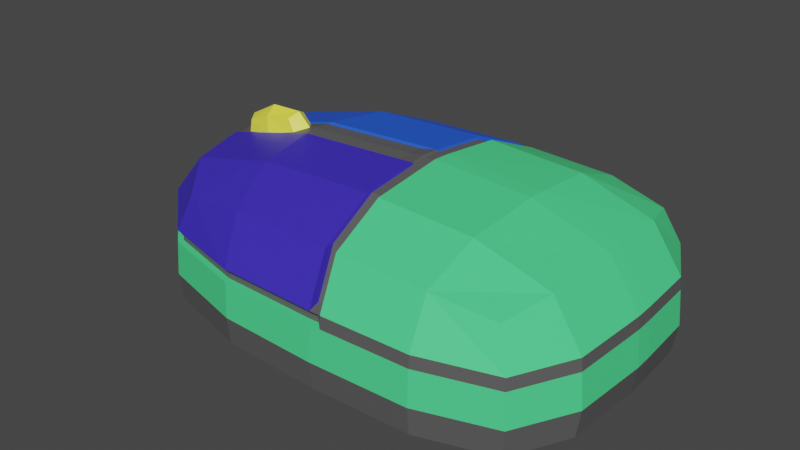 # Source: raton.blend  (saved by Blender 3.6.11; exported with 4.5.12 LTS)
import bpy
from mathutils import Matrix  # noqa: F401  (used for matrix-valued properties, if any)

bpy.ops.wm.read_factory_settings(use_empty=True)
scene = bpy.context.scene
scene.name = 'Scene'

# ---- collections
col_collection = bpy.data.collections.new('Collection'); scene.collection.children.link(col_collection)

# ---- materials (node trees are filled in below, after node groups)
mat_material_001 = bpy.data.materials.new('Material.001')
mat_material_001.use_transparent_shadow = False
mat_material_002 = bpy.data.materials.new('Material.002')
mat_material_002.use_transparent_shadow = False
mat_material_003 = bpy.data.materials.new('Material.003')
mat_material_003.use_transparent_shadow = False
mat_material_004 = bpy.data.materials.new('Material.004')
mat_material_004.use_transparent_shadow = False
mat_material_005 = bpy.data.materials.new('Material.005')
mat_material_005.use_transparent_shadow = False
mat_material = bpy.data.materials.new('Material')
mat_material.alpha_threshold = 0.0
mat_material.use_transparent_shadow = False
mat_material.roughness = 0.5
mat_material.line_color = (0.0, 0.0, 0.0, 1.0)

# ---- material node trees
mat_material_001.use_nodes = True; mat_material_001.node_tree.nodes.clear()
_N = mat_material_001.node_tree.nodes; _L = mat_material_001.node_tree.links
n0 = _N.new('ShaderNodeBsdfPrincipled'); n0.name = 'Principled BSDF'; n0.location = (10, 300)
n0.distribution = 'GGX'
n0.subsurface_method = 'RANDOM_WALK_SKIN'
n0.inputs[0].default_value = (0.3068, 0.3068, 0.3068, 1.0)
n0.inputs[3].default_value = 1.45
n0.inputs[27].default_value = (0.0, 0.0, 0.0, 1.0)
n0.inputs[28].default_value = 1.0
n1 = _N.new('ShaderNodeOutputMaterial'); n1.name = 'Material Output'; n1.location = (300, 300)
_L.new(n0.outputs[0], n1.inputs[0])
n1.is_active_output = True
mat_material_002.use_nodes = True; mat_material_002.node_tree.nodes.clear()
_N = mat_material_002.node_tree.nodes; _L = mat_material_002.node_tree.links
n0 = _N.new('ShaderNodeBsdfPrincipled'); n0.name = 'Principled BSDF'; n0.location = (10, 300)
n0.distribution = 'GGX'
n0.subsurface_method = 'RANDOM_WALK_SKIN'
n0.inputs[0].default_value = (0.04585, 0.02587, 0.5388, 1.0)
n0.inputs[3].default_value = 1.45
n0.inputs[27].default_value = (0.0, 0.0, 0.0, 1.0)
n0.inputs[28].default_value = 1.0
n1 = _N.new('ShaderNodeOutputMaterial'); n1.name = 'Material Output'; n1.location = (300, 300)
_L.new(n0.outputs[0], n1.inputs[0])
n1.is_active_output = True
mat_material_003.use_nodes = True; mat_material_003.node_tree.nodes.clear()
_N = mat_material_003.node_tree.nodes; _L = mat_material_003.node_tree.links
n0 = _N.new('ShaderNodeBsdfPrincipled'); n0.name = 'Principled BSDF'; n0.location = (10, 300)
n0.distribution = 'GGX'
n0.subsurface_method = 'RANDOM_WALK_SKIN'
n0.inputs[0].default_value = (0.01567, 0.1061, 0.8, 1.0)
n0.inputs[3].default_value = 1.45
n0.inputs[27].default_value = (0.0, 0.0, 0.0, 1.0)
n0.inputs[28].default_value = 1.0
n1 = _N.new('ShaderNodeOutputMaterial'); n1.name = 'Material Output'; n1.location = (300, 300)
_L.new(n0.outputs[0], n1.inputs[0])
n1.is_active_output = True
mat_material_004.use_nodes = True; mat_material_004.node_tree.nodes.clear()
_N = mat_material_004.node_tree.nodes; _L = mat_material_004.node_tree.links
n0 = _N.new('ShaderNodeBsdfPrincipled'); n0.name = 'Principled BSDF'; n0.location = (10, 300)
n0.distribution = 'GGX'
n0.subsurface_method = 'RANDOM_WALK_SKIN'
n0.inputs[0].default_value = (0.1034, 0.1034, 0.1034, 1.0)
n0.inputs[3].default_value = 1.45
n0.inputs[27].default_value = (0.0, 0.0, 0.0, 1.0)
n0.inputs[28].default_value = 1.0
n1 = _N.new('ShaderNodeOutputMaterial'); n1.name = 'Material Output'; n1.location = (300, 300)
_L.new(n0.outputs[0], n1.inputs[0])
n1.is_active_output = True
mat_material_005.use_nodes = True; mat_material_005.node_tree.nodes.clear()
_N = mat_material_005.node_tree.nodes; _L = mat_material_005.node_tree.links
n0 = _N.new('ShaderNodeBsdfPrincipled'); n0.name = 'Principled BSDF'; n0.location = (10, 300)
n0.distribution = 'GGX'
n0.subsurface_method = 'RANDOM_WALK_SKIN'
n0.inputs[0].default_value = (0.07685, 0.8, 0.2668, 1.0)
n0.inputs[3].default_value = 1.45
n0.inputs[27].default_value = (0.0, 0.0, 0.0, 1.0)
n0.inputs[28].default_value = 1.0
n1 = _N.new('ShaderNodeOutputMaterial'); n1.name = 'Material Output'; n1.location = (300, 300)
_L.new(n0.outputs[0], n1.inputs[0])
n1.is_active_output = True
mat_material.use_nodes = True; mat_material.node_tree.nodes.clear()
_N = mat_material.node_tree.nodes; _L = mat_material.node_tree.links
n0 = _N.new('ShaderNodeOutputMaterial'); n0.name = 'Material Output'; n0.location = (300, 300)
n1 = _N.new('ShaderNodeBsdfPrincipled'); n1.name = 'Principled BSDF'; n1.location = (10, 300)
n1.distribution = 'GGX'
n1.subsurface_method = 'RANDOM_WALK_SKIN'
n1.inputs[0].default_value = (1.0, 0.9783, 0.0771, 1.0)
n1.inputs[3].default_value = 1.45
n1.inputs[27].default_value = (0.0, 0.0, 0.0, 1.0)
n1.inputs[28].default_value = 1.0
_L.new(n1.outputs[0], n0.inputs[0])
n0.is_active_output = True

# ---- world
world_world = bpy.data.worlds.new('World'); scene.world = world_world
world_world.use_nodes = True; world_world.node_tree.nodes.clear()
_N = world_world.node_tree.nodes; _L = world_world.node_tree.links
n0 = _N.new('ShaderNodeOutputWorld'); n0.name = 'World Output'; n0.location = (300, 300)
n1 = _N.new('ShaderNodeBackground'); n1.name = 'Background'; n1.location = (10, 300)
n1.inputs[0].default_value = (0.05088, 0.05088, 0.05088, 1.0)
_L.new(n1.outputs[0], n0.inputs[0])
n0.is_active_output = True
world_world.color = (0.05088, 0.05088, 0.05088)
world_world.use_sun_shadow = False
world_world.sun_shadow_jitter_overblur = 0.0

# ---- meshes
me_cube_001 = bpy.data.meshes.new('Cube.001')
me_cube_001.from_pydata([(-1.018, -0.75, -0.401), (-1.018, -0.75, 0.4525), (-1.018, 0.75, -0.401), (-1.018, 0.75, 0.4525), (1.037, -0.75, -0.401), (1.037, -0.75, 0.4525), (1.037, 0.75, -0.401), (1.037, 0.75, 0.4525), (-1.091, -0.8333, -0.131), (-1.091, 0.8333, -0.131), (1.143, 0.8333, -0.131), (1.143, -0.8333, -0.131), (0.06361, 0.8333, -0.4175), (0.06361, 0.8333, 0.5455), (0.06361, -0.8333, -0.4175), (0.06361, -0.8333, 0.5455), (0.08482, -1.0, -0.131), (0.08482, 1.0, -0.131), (-1.388, 4.657e-10, -0.4175), (1.143, -1.863e-09, -0.4175), (1.143, -1.863e-09, 0.5455), (1.355, -1.863e-09, -0.131), (-1.682, 1.863e-09, -0.131), (-4.667e-05, -1.863e-09, 0.7753), (-4.666e-05, -1.863e-09, -0.4505), (-1.258, -0.4684, -0.4147), (-1.079, -0.8191, 0.1986), (-1.258, 0.4684, 0.5255), (-1.079, 0.8191, -0.3301), (-0.5791, 0.8191, -0.4147), (0.6758, 0.8191, 0.5255), (1.125, 0.8191, -0.3301), (1.125, 0.4684, -0.4147), (1.125, -0.4684, 0.5255), (1.125, -0.8191, -0.3301), (0.6758, -0.8191, -0.4147), (-0.5791, -0.8191, 0.5255), (-1.079, -0.8191, -0.3301), (-1.079, 0.8191, 0.1986), (1.125, 0.8191, 0.1986), (1.125, -0.8191, 0.1986), (-0.535, -0.9792, -0.131), (1.328, -0.4792, -0.131), (0.6922, 0.9792, -0.131), (-1.513, 0.4792, -0.131), (0.6758, 0.8191, -0.4147), (-0.5791, 0.8191, 0.5255), (-0.5791, -0.8191, -0.4147), (0.6758, -0.8191, 0.5255), (0.6922, -0.9792, -0.131), (-0.535, 0.9792, -0.131), (0.08217, 0.9792, -0.3322), (0.08217, -0.9792, -0.3322), (0.02382, -0.4792, 0.7277), (0.02382, -0.4792, -0.4464), (0.08217, -0.9792, 0.2102), (0.08217, 0.9792, 0.2102), (-1.258, 0.4684, -0.4147), (-1.258, -0.4684, 0.5255), (1.125, -0.4684, -0.4147), (1.125, 0.4684, 0.5255), (1.328, 0.4792, -0.131), (-1.513, -0.4792, -0.131), (0.02382, 0.4792, 0.7277), (0.02382, 0.4792, -0.4464), (-0.7737, -1.863e-09, -0.4464), (0.6816, -1.863e-09, 0.7277), (-1.645, 1.863e-09, -0.3322), (1.328, -1.863e-09, -0.3322), (0.6816, -1.863e-09, -0.4464), (1.328, -1.863e-09, 0.2102), (-1.645, 9.313e-10, 0.2102), (-1.482, 0.4765, 0.2069), (0.6884, 0.9591, 0.2069), (1.303, -0.4765, 0.2069), (-0.5387, -0.9591, 0.2069), (0.6811, -0.4765, -0.4424), (-0.7005, -0.4765, 0.6889), (-0.5387, -0.9591, -0.3317), (1.303, -0.4765, -0.3317), (0.6884, 0.9591, -0.3317), (-1.482, 0.4765, -0.3317), (-0.5387, 0.9591, -0.3317), (0.6884, -0.9591, -0.3317), (0.6811, -0.4765, 0.6889), (-0.7005, -0.4765, -0.4424), (0.6884, -0.9591, 0.2069), (-0.5387, 0.9591, 0.2069), (-0.7005, 0.4765, -0.4424), (0.6811, 0.4765, 0.6889), (-1.482, -0.4765, -0.3317), (1.303, 0.4765, -0.3317), (-0.7005, 0.4765, 0.6889), (0.6811, 0.4765, -0.4424), (1.303, 0.4765, 0.2069), (-1.482, -0.4765, 0.2069), (-1.371, 0.1067, 0.5429), (1.14, 0.1067, -0.4171), (-1.66, 0.1081, -0.131), (-1.371, 0.1067, -0.4171), (1.14, 0.1067, 0.5429), (1.351, 0.1081, -0.131), (0.00302, 0.1081, 0.7691), (0.00302, 0.1081, -0.45), (-1.624, 0.1078, 0.2098), (-1.624, 0.1078, -0.3321), (-0.7643, 0.1078, -0.4459), (0.6815, 0.1078, 0.7227), (1.325, 0.1078, -0.3321), (-0.7643, 0.1078, 0.7227), (0.6815, 0.1078, -0.4459), (1.325, 0.1078, 0.2098), (-1.361, -0.09973, -0.4169), (1.139, -0.09973, 0.5412), (1.349, -0.102, -0.131), (0.005036, -0.102, 0.7651), (0.005036, -0.102, -0.4496), (-1.361, -0.09973, 0.5412), (1.139, -0.09973, -0.4169), (-1.646, -0.102, -0.131), (1.323, -0.1015, 0.2095), (0.6815, -0.1015, -0.4455), (-0.7581, -0.1015, 0.7195), (1.323, -0.1015, -0.3321), (0.6815, -0.1015, 0.7195), (-0.7581, -0.1015, -0.4455), (-1.611, -0.1015, -0.3321), (-1.611, -0.1015, 0.2095), (-0.623, 0.8122, -0.4133), (-0.623, -0.8122, 0.5182), (-0.5906, -0.9646, -0.131), (-0.623, 0.8122, 0.5182), (-0.623, -0.8122, -0.4133), (-0.5906, 0.9646, -0.131), (-0.8351, -1.63e-09, -0.4435), (-0.5928, -0.9451, 0.2061), (-0.7563, -0.4757, 0.6726), (-0.5928, -0.9451, -0.3315), (-0.5928, 0.9451, -0.3315), (-0.7563, -0.4757, -0.4396), (-0.5928, 0.9451, 0.2061), (-0.7563, 0.4757, -0.4396), (-0.7563, 0.4757, 0.6726), (-0.825, 0.1077, 0.7048), (-0.825, 0.1077, -0.443), (-0.8183, -0.1013, -0.4427), (-0.8183, -0.1013, 0.7016), (-0.9785, 0.7563, -0.4023), (-0.9785, -0.7563, 0.4591), (-1.041, -0.8466, -0.131), (-1.332, 2.54e-10, -0.4201), (-1.316, 0.1068, -0.4198), (-1.306, -0.09988, -0.4195), (-0.9785, 0.7563, 0.4591), (-0.9785, -0.7563, -0.4023), (-1.041, 0.8466, -0.131), (-1.03, -0.8318, 0.1993), (-1.207, -0.4691, 0.5403), (-1.03, -0.8318, -0.3302), (-1.03, 0.8318, -0.3302), (-1.207, -0.4691, -0.4172), (-1.03, 0.8318, 0.1993), (-1.207, 0.4691, -0.4172), (-1.207, 0.4691, 0.5403), (-1.316, 0.1068, 0.5593), (-1.306, -0.09988, 0.5574), (0.1324, 0.8317, 0.5432), (0.1324, -0.8317, -0.4172), (0.1531, 0.9977, -0.131), (0.1324, 0.8317, -0.4172), (0.1324, -0.8317, 0.5432), (0.1531, -0.9977, -0.131), (0.07657, -1.863e-09, 0.7699), (0.07657, -1.863e-09, -0.45), (0.1503, 0.9769, 0.2099), (0.0977, -0.4789, -0.4459), (0.1503, 0.9769, -0.3321), (0.1503, -0.9769, -0.3321), (0.0977, -0.4789, 0.7234), (0.1503, -0.9769, 0.2099), (0.0977, 0.4789, 0.7234), (0.0977, 0.4789, -0.4459), (0.07928, 0.1081, -0.4495), (0.07928, 0.1081, 0.7639), (0.08107, -0.102, 0.76), (0.08107, -0.102, -0.4492), (-1.082, -0.8228, 0.1113), (-1.082, 0.8228, 0.1113), (1.129, 0.8228, 0.1113), (1.129, -0.8228, 0.1113), (0.08287, -0.9847, 0.1199), (0.08287, 0.9847, 0.1199), (1.335, -1.863e-09, 0.1199), (-1.655, 1.178e-09, 0.1199), (-1.49, 0.4772, 0.1175), (0.6894, 0.9644, 0.1175), (1.31, -0.4772, 0.1175), (-0.5377, -0.9644, 0.1175), (0.6894, -0.9644, 0.1175), (-0.5377, 0.9644, 0.1175), (1.31, 0.4772, 0.1175), (-1.49, -0.4772, 0.1175), (1.332, 0.1079, 0.1196), (-1.634, 0.1079, 0.1196), (-1.62, -0.1016, 0.1194), (1.33, -0.1016, 0.1194), (-0.5922, 0.9503, 0.1169), (-0.5922, -0.9503, 0.1169), (-1.033, 0.8357, 0.1119), (-1.033, -0.8357, 0.1119), (0.151, -0.9824, 0.1196), (0.151, 0.9824, 0.1196), (0.1285, -0.7757, 0.546), (0.06435, -0.7772, 0.5481), (0.009727, -0.09511, 0.753), (0.02725, -0.4469, 0.7181), (0.08167, -0.9132, 0.2354), (0.06435, 0.7773, 0.5481), (0.08167, 0.9133, 0.2354), (0.02725, 0.447, 0.7181), (0.007847, 0.1009, 0.7567), (0.004987, 4.561e-05, 0.7624), (0.1285, 0.7758, 0.546), (0.07644, 4.561e-05, 0.7574), (0.1452, 0.9112, 0.2351), (0.09615, -0.4466, 0.714), (0.1452, -0.9111, 0.2351), (0.09615, 0.4467, 0.714), (0.07897, 0.1008, 0.7519), (0.08064, -0.09505, 0.7482), (-1.322, -0.08921, 0.5458), (-1.347, 0.0002238, 0.5496), (-0.09892, 0.09717, 0.7502), (-0.1017, 0.0002238, 0.7556), (-0.8506, 0.0002238, 0.6967), (-0.7955, 0.0002238, 0.713), (-1.577, 0.0002238, 0.2489), (-1.332, 0.09593, 0.5473), (-1.558, 0.09686, 0.2486), (-0.787, 0.09686, 0.7085), (-0.8415, 0.09677, 0.6924), (-0.09711, -0.09127, 0.7466), (-0.7815, -0.09076, 0.7056), (-1.546, -0.09076, 0.2483), (-0.8355, -0.0906, 0.6896), (-1.296, 0.0002238, 0.5644), (-1.282, 0.09601, 0.5619), (-1.273, -0.08935, 0.5603), (-1.073, -0.7891, 0.1135), (-1.07, -0.7855, 0.1969), (-1.591, 0.1003, 0.2077), (-1.455, 0.4527, 0.2049), (-1.07, 0.7801, 0.1969), (-1.463, 0.4534, 0.1194), (0.0397, -0.9385, 0.2081), (-0.5537, -0.9193, 0.2049), (-0.6054, -0.906, 0.2041), (-0.5528, -0.9244, 0.1194), (-0.6054, 0.9006, 0.2041), (-0.5537, 0.914, 0.2049), (0.0397, 0.9331, 0.2081), (-0.5528, 0.919, 0.1194), (-1.455, -0.4581, 0.2049), (-1.578, -0.09965, 0.2074), (-1.463, -0.4588, 0.1194), (-1.611, -0.002693, 0.2081), (-1.023, -0.7977, 0.1976), (-1.023, 0.7923, 0.1976), (0.1048, -0.9364, 0.2077), (-1.073, 0.7837, 0.1135), (0.04037, -0.9438, 0.1218), (0.04037, 0.9384, 0.1218), (-1.621, -0.002693, 0.1218), (-1.6, 0.1004, 0.1215), (-1.587, -0.0998, 0.1213), (-0.6048, 0.9055, 0.1188), (-0.6048, -0.9109, 0.1188), (-1.026, 0.796, 0.1141), (-1.026, -0.8014, 0.1141), (0.1055, -0.9416, 0.1215)], [], [(161, 140, 258, 267), (104, 96, 27, 72), (72, 27, 3, 38), (55, 75, 255, 254), (211, 174, 73, 195), (174, 166, 30, 73), (73, 30, 7, 39), (195, 73, 39, 188), (205, 120, 74, 196), (120, 113, 33, 74), (74, 33, 5, 40), (196, 74, 40, 189), (179, 55, 254, 268), (55, 15, 36, 75), (156, 148, 1, 26), (191, 199, 261, 271), (185, 121, 76, 175), (121, 118, 59, 76), (76, 59, 4, 35), (175, 76, 35, 167), (115, 122, 77, 53), (165, 117, 58, 157), (157, 58, 1, 148), (53, 77, 36, 15), (14, 52, 78, 47), (52, 16, 41, 78), (158, 149, 8, 37), (154, 158, 37, 0), (118, 123, 79, 59), (123, 114, 42, 79), (79, 42, 11, 34), (59, 79, 34, 4), (169, 176, 80, 45), (176, 168, 43, 80), (80, 43, 10, 31), (45, 80, 31, 6), (99, 105, 81, 57), (105, 98, 44, 81), (81, 44, 9, 28), (57, 81, 28, 2), (128, 138, 82, 29), (138, 133, 50, 82), (82, 50, 17, 51), (29, 82, 51, 12), (4, 34, 83, 35), (34, 11, 49, 83), (177, 171, 16, 52), (167, 177, 52, 14), (113, 124, 84, 33), (53, 15, 213, 215), (23, 115, 214, 221), (33, 84, 48, 5), (145, 125, 85, 139), (125, 116, 54, 85), (85, 54, 14, 47), (139, 85, 47, 132), (189, 40, 86, 198), (40, 5, 48, 86), (178, 184, 229, 225), (26, 95, 262, 249), (71, 104, 250, 265), (140, 131, 46, 87), (87, 46, 13, 56), (194, 203, 273, 253), (128, 29, 88, 141), (29, 12, 64, 88), (106, 103, 24, 65), (144, 106, 65, 134), (7, 30, 89, 60), (115, 53, 215, 214), (166, 174, 224, 222), (100, 107, 66, 20), (0, 37, 90, 25), (37, 8, 62, 90), (126, 119, 22, 67), (112, 126, 67, 18), (6, 31, 91, 32), (31, 10, 61, 91), (108, 101, 21, 68), (97, 108, 68, 19), (13, 46, 92, 63), (153, 3, 27, 163), (23, 102, 232, 233), (71, 127, 243, 236), (169, 45, 93, 181), (45, 6, 32, 93), (110, 97, 19, 69), (182, 110, 69, 173), (188, 39, 94, 200), (39, 7, 60, 94), (111, 100, 20, 70), (202, 111, 70, 192), (210, 179, 268, 279), (26, 1, 58, 95), (165, 146, 244, 247), (156, 26, 249, 266), (200, 94, 111, 202), (94, 60, 100, 111), (181, 93, 110, 182), (93, 32, 97, 110), (63, 92, 109, 102), (163, 27, 96, 164), (32, 91, 108, 97), (91, 61, 101, 108), (60, 89, 107, 100), (174, 56, 218, 224), (141, 88, 106, 144), (88, 64, 103, 106), (67, 22, 98, 105), (18, 67, 105, 99), (104, 71, 236, 238), (127, 71, 265, 263), (201, 186, 248, 264), (95, 58, 117, 127), (25, 90, 126, 112), (90, 62, 119, 126), (65, 24, 116, 125), (134, 65, 125, 145), (170, 178, 225, 212), (20, 66, 124, 113), (68, 21, 114, 123), (19, 68, 123, 118), (96, 104, 238, 237), (122, 115, 241, 242), (69, 19, 118, 121), (173, 69, 121, 185), (70, 20, 113, 120), (192, 70, 120, 205), (146, 122, 242, 244), (150, 134, 145, 152), (162, 141, 144, 151), (92, 142, 143, 109), (109, 143, 240, 239), (46, 131, 142, 92), (151, 144, 134, 150), (147, 128, 141, 162), (161, 153, 131, 140), (87, 56, 260, 259), (160, 139, 132, 154), (152, 145, 139, 160), (159, 155, 133, 138), (147, 159, 138, 128), (47, 78, 137, 132), (78, 41, 130, 137), (77, 136, 129, 36), (122, 146, 136, 77), (187, 194, 253, 269), (75, 36, 129, 135), (2, 28, 159, 147), (28, 9, 155, 159), (112, 152, 160, 25), (25, 160, 154, 0), (193, 204, 274, 272), (38, 3, 153, 161), (2, 147, 162, 57), (99, 151, 150, 18), (57, 162, 151, 99), (18, 150, 152, 112), (143, 164, 246, 240), (142, 163, 164, 143), (115, 23, 233, 241), (131, 153, 163, 142), (132, 137, 158, 154), (137, 130, 149, 158), (136, 157, 148, 129), (146, 165, 157, 136), (135, 156, 266, 256), (135, 129, 148, 156), (24, 173, 185, 116), (66, 172, 184, 124), (89, 180, 183, 107), (64, 181, 182, 103), (103, 182, 173, 24), (12, 169, 181, 64), (107, 183, 172, 66), (30, 166, 180, 89), (198, 86, 179, 210), (86, 48, 170, 179), (84, 178, 170, 48), (124, 184, 178, 84), (35, 83, 177, 167), (83, 49, 171, 177), (51, 17, 168, 176), (12, 51, 176, 169), (54, 175, 167, 14), (116, 185, 175, 54), (102, 23, 221, 220), (191, 56, 174, 211), (17, 191, 211, 168), (49, 198, 210, 171), (130, 207, 209, 149), (9, 187, 208, 155), (41, 197, 207, 130), (155, 208, 206, 133), (21, 192, 205, 114), (62, 201, 204, 119), (22, 193, 203, 98), (61, 200, 202, 101), (119, 204, 193, 22), (8, 186, 201, 62), (101, 202, 192, 21), (10, 188, 200, 61), (50, 199, 191, 17), (133, 206, 199, 50), (171, 210, 190, 16), (11, 189, 198, 49), (149, 209, 186, 8), (16, 190, 197, 41), (42, 196, 189, 11), (114, 205, 196, 42), (43, 195, 188, 10), (168, 211, 195, 43), (44, 194, 187, 9), (98, 203, 194, 44), (229, 214, 215, 225), (225, 215, 213, 212), (226, 212, 213, 216), (222, 217, 219, 227), (228, 220, 221, 223), (227, 219, 220, 228), (223, 221, 214, 229), (218, 217, 222, 224), (63, 102, 220, 219), (172, 183, 228, 223), (180, 166, 222, 227), (15, 55, 216, 213), (55, 179, 226, 216), (184, 172, 223, 229), (13, 63, 219, 217), (179, 170, 212, 226), (183, 180, 227, 228), (56, 13, 217, 218), (246, 237, 231, 245), (232, 239, 235, 233), (243, 230, 231, 236), (236, 231, 237, 238), (245, 231, 230, 247), (233, 235, 242, 241), (235, 234, 244, 242), (239, 240, 234, 235), (234, 245, 247, 244), (240, 246, 245, 234), (164, 96, 237, 246), (117, 165, 247, 230), (127, 117, 230, 243), (102, 109, 239, 232), (273, 250, 251, 253), (253, 251, 252, 269), (270, 254, 255, 257), (278, 266, 249, 248), (279, 268, 254, 270), (275, 258, 259, 261), (261, 259, 260, 271), (248, 249, 262, 264), (274, 263, 265, 272), (272, 265, 250, 273), (264, 262, 263, 274), (277, 267, 258, 275), (257, 255, 256, 276), (269, 252, 267, 277), (276, 256, 266, 278), (199, 206, 275, 261), (209, 207, 276, 278), (104, 72, 251, 250), (95, 127, 263, 262), (190, 210, 279, 270), (38, 161, 267, 252), (75, 135, 256, 255), (208, 187, 269, 277), (207, 197, 257, 276), (72, 38, 252, 251), (186, 209, 278, 248), (206, 208, 277, 275), (197, 190, 270, 257), (56, 191, 271, 260), (204, 201, 264, 274), (203, 193, 272, 273), (140, 87, 259, 258)])
me_cube_001.polygons.foreach_set('material_index', [2, 2, 2, 1, 3, 4, 4, 3, 3, 4, 4, 3, 3, 1, 1, 4, 0, 0, 0, 0, 1, 1, 1, 1, 3, 3, 3, 3, 3, 3, 3, 3, 3, 3, 3, 3, 3, 3, 3, 3, 3, 3, 3, 3, 3, 3, 3, 3, 4, 1, 3, 4, 0, 0, 0, 0, 3, 4, 4, 1, 3, 2, 2, 4, 0, 0, 0, 0, 4, 1, 4, 4, 3, 3, 3, 3, 3, 3, 3, 3, 2, 2, 3, 3, 0, 0, 0, 0, 3, 4, 4, 3, 3, 1, 1, 1, 3, 4, 0, 0, 2, 2, 3, 3, 4, 3, 0, 0, 3, 3, 3, 3, 4, 1, 3, 3, 0, 0, 4, 4, 3, 3, 2, 1, 0, 0, 4, 3, 1, 0, 0, 2, 2, 2, 0, 0, 2, 2, 0, 0, 3, 3, 3, 3, 1, 1, 4, 1, 3, 3, 0, 0, 4, 2, 0, 0, 0, 0, 2, 2, 3, 2, 3, 3, 1, 1, 1, 1, 0, 4, 4, 0, 0, 0, 4, 4, 3, 4, 4, 4, 3, 3, 3, 3, 0, 0, 3, 3, 4, 4, 4, 4, 4, 4, 4, 4, 4, 4, 4, 4, 4, 4, 4, 4, 4, 4, 4, 4, 4, 4, 4, 4, 4, 4, 3, 3, 3, 3, 3, 3, 3, 3, 2, 4, 4, 1, 3, 4, 2, 4, 4, 2, 3, 3, 3, 3, 3, 3, 3, 3, 3, 3, 2, 1, 1, 2, 3, 3, 3, 3, 3, 3, 3, 3, 3, 3, 3, 3, 3, 3, 3, 4, 4, 2, 1, 4, 2, 1, 4, 4, 2, 4, 4, 4, 3, 4, 4, 2])
_uv = me_cube_001.uv_layers.new(name='UVMap')
_uv.uv.foreach_set('vector', [0.5165, 0.2555, 0.5165, 0.3058, 0.5165, 0.3058, 0.5165, 0.2555, 0.5165, 0.133, 0.625, 0.133, 0.625, 0.1875, 0.5165, 0.1875, 0.5165, 0.1875, 0.625, 0.1875, 0.625, 0.25, 0.5165, 0.2499, 0.5165, 0.8756, 0.5159, 0.9379, 0.5159, 0.9379, 0.5165, 0.8756, 0.4945, 0.3814, 0.5165, 0.3814, 0.5165, 0.4371, 0.4945, 0.4371, 0.5165, 0.3814, 0.625, 0.3812, 0.625, 0.437, 0.5165, 0.4371, 0.5165, 0.4371, 0.625, 0.437, 0.625, 0.5, 0.5162, 0.4999, 0.4945, 0.4371, 0.5165, 0.4371, 0.5162, 0.4999, 0.4942, 0.4999, 0.493, 0.6383, 0.5146, 0.6383, 0.5148, 0.6875, 0.4932, 0.6875, 0.5146, 0.6383, 0.6087, 0.6383, 0.6098, 0.6875, 0.5148, 0.6875, 0.5148, 0.6875, 0.6098, 0.6875, 0.625, 0.75, 0.5162, 0.7501, 0.4932, 0.6875, 0.5148, 0.6875, 0.5162, 0.7501, 0.4942, 0.7501, 0.5165, 0.8686, 0.5165, 0.8756, 0.5165, 0.8756, 0.5165, 0.8686, 0.5165, 0.8756, 0.625, 0.8759, 0.625, 0.938, 0.5159, 0.9379, 0.5127, 0.9944, 0.625, 0.9944, 0.625, 1.0, 0.5124, 1.0, 0.4945, 0.3744, 0.4945, 0.3121, 0.4945, 0.3121, 0.4945, 0.3744, 0.2562, 0.6383, 0.31, 0.6383, 0.3103, 0.6875, 0.2562, 0.6875, 0.31, 0.6383, 0.3584, 0.6383, 0.3595, 0.6875, 0.3103, 0.6875, 0.3103, 0.6875, 0.3595, 0.6875, 0.375, 0.75, 0.312, 0.75, 0.2562, 0.6875, 0.3103, 0.6875, 0.312, 0.75, 0.2562, 0.75, 0.7506, 0.6383, 0.8129, 0.6383, 0.8129, 0.6875, 0.7506, 0.6875, 0.8694, 0.6383, 0.875, 0.6383, 0.875, 0.6875, 0.8694, 0.6875, 0.8694, 0.6875, 0.875, 0.6875, 0.875, 0.75, 0.8694, 0.75, 0.7506, 0.6875, 0.8129, 0.6875, 0.813, 0.75, 0.7509, 0.75, 0.375, 0.8759, 0.3915, 0.8756, 0.3909, 0.9379, 0.375, 0.938, 0.3915, 0.8756, 0.4332, 0.8756, 0.4304, 0.9379, 0.3909, 0.9379, 0.3877, 0.9944, 0.4025, 0.9944, 0.3997, 1.0, 0.3874, 1.0, 0.375, 0.9944, 0.3877, 0.9944, 0.3874, 1.0, 0.375, 1.0, 0.3584, 0.6383, 0.3895, 0.6383, 0.3898, 0.6875, 0.3595, 0.6875, 0.3895, 0.6383, 0.4332, 0.6383, 0.4332, 0.6875, 0.3898, 0.6875, 0.3898, 0.6875, 0.4332, 0.6875, 0.4332, 0.7502, 0.3912, 0.7501, 0.3595, 0.6875, 0.3898, 0.6875, 0.3912, 0.7501, 0.375, 0.75, 0.375, 0.3812, 0.3915, 0.3814, 0.3915, 0.4371, 0.375, 0.437, 0.3915, 0.3814, 0.4332, 0.3814, 0.4332, 0.4371, 0.3915, 0.4371, 0.3915, 0.4371, 0.4332, 0.4371, 0.4332, 0.4998, 0.3912, 0.4999, 0.375, 0.437, 0.3915, 0.4371, 0.3912, 0.4999, 0.375, 0.5, 0.375, 0.133, 0.3915, 0.133, 0.3915, 0.1875, 0.375, 0.1875, 0.3915, 0.133, 0.4332, 0.133, 0.4332, 0.1875, 0.3915, 0.1875, 0.3915, 0.1875, 0.4332, 0.1875, 0.4332, 0.2498, 0.3915, 0.2499, 0.375, 0.1875, 0.3915, 0.1875, 0.3915, 0.2499, 0.375, 0.25, 0.375, 0.3058, 0.3915, 0.3058, 0.3915, 0.3121, 0.375, 0.312, 0.3915, 0.3058, 0.4332, 0.3058, 0.4332, 0.3121, 0.3915, 0.3121, 0.3915, 0.3121, 0.4332, 0.3121, 0.4332, 0.3744, 0.3915, 0.3744, 0.375, 0.312, 0.3915, 0.3121, 0.3915, 0.3744, 0.375, 0.3741, 0.375, 0.75, 0.3912, 0.7501, 0.3915, 0.8129, 0.375, 0.813, 0.3912, 0.7501, 0.4332, 0.7502, 0.4332, 0.8129, 0.3915, 0.8129, 0.3915, 0.8686, 0.4332, 0.8686, 0.4332, 0.8756, 0.3915, 0.8756, 0.375, 0.8688, 0.3915, 0.8686, 0.3915, 0.8756, 0.375, 0.8759, 0.6087, 0.6383, 0.6859, 0.6383, 0.6862, 0.6875, 0.6098, 0.6875, 0.7506, 0.6875, 0.7509, 0.75, 0.7509, 0.75, 0.7506, 0.6875, 0.7506, 0.625, 0.7506, 0.6383, 0.7506, 0.6383, 0.7506, 0.625, 0.6098, 0.6875, 0.6862, 0.6875, 0.688, 0.75, 0.625, 0.75, 0.1809, 0.6383, 0.1871, 0.6383, 0.1871, 0.6875, 0.1809, 0.6875, 0.1871, 0.6383, 0.2494, 0.6383, 0.2494, 0.6875, 0.1871, 0.6875, 0.1871, 0.6875, 0.2494, 0.6875, 0.2491, 0.75, 0.187, 0.75, 0.1809, 0.6875, 0.1871, 0.6875, 0.187, 0.75, 0.1808, 0.75, 0.4942, 0.7501, 0.5162, 0.7501, 0.5165, 0.8129, 0.4945, 0.8129, 0.5162, 0.7501, 0.625, 0.75, 0.625, 0.813, 0.5165, 0.8129, 0.7434, 0.6875, 0.7433, 0.6383, 0.7433, 0.6383, 0.7434, 0.6875, 0.5124, 0.0, 0.5159, 0.0625, 0.5159, 0.0625, 0.5124, 0.0, 0.5165, 0.125, 0.5165, 0.133, 0.5165, 0.133, 0.5165, 0.125, 0.5165, 0.3058, 0.625, 0.3058, 0.625, 0.312, 0.5165, 0.3121, 0.5165, 0.3121, 0.625, 0.312, 0.625, 0.3741, 0.5165, 0.3744, 0.4945, 0.1875, 0.4945, 0.133, 0.4945, 0.133, 0.4945, 0.1875, 0.1808, 0.5, 0.187, 0.5, 0.1871, 0.5625, 0.1809, 0.5625, 0.187, 0.5, 0.2491, 0.5, 0.2494, 0.5625, 0.1871, 0.5625, 0.1871, 0.617, 0.2494, 0.617, 0.2494, 0.625, 0.1871, 0.625, 0.1809, 0.617, 0.1871, 0.617, 0.1871, 0.625, 0.1809, 0.625, 0.625, 0.5, 0.688, 0.5, 0.6862, 0.5625, 0.6098, 0.5625, 0.7506, 0.6383, 0.7506, 0.6875, 0.7506, 0.6875, 0.7506, 0.6383, 0.625, 0.3812, 0.5165, 0.3814, 0.5165, 0.3814, 0.625, 0.3812, 0.6086, 0.617, 0.6859, 0.617, 0.6858, 0.625, 0.6084, 0.625, 0.375, 0.0, 0.3874, 0.0, 0.3909, 0.0625, 0.375, 0.0625, 0.3874, 0.0, 0.3997, 0.0, 0.4304, 0.0625, 0.3909, 0.0625, 0.3914, 0.1117, 0.4326, 0.1117, 0.4332, 0.125, 0.3915, 0.125, 0.375, 0.1117, 0.3914, 0.1117, 0.3915, 0.125, 0.375, 0.125, 0.375, 0.5, 0.3912, 0.4999, 0.3898, 0.5625, 0.3595, 0.5625, 0.3912, 0.4999, 0.4332, 0.4998, 0.4332, 0.5625, 0.3898, 0.5625, 0.3895, 0.617, 0.4332, 0.617, 0.4332, 0.625, 0.3894, 0.625, 0.3583, 0.617, 0.3895, 0.617, 0.3894, 0.625, 0.3581, 0.625, 0.7509, 0.5, 0.813, 0.5, 0.8129, 0.5625, 0.7506, 0.5625, 0.8694, 0.5, 0.875, 0.5, 0.875, 0.5625, 0.8694, 0.5625, 0.7506, 0.625, 0.7506, 0.617, 0.7506, 0.617, 0.7506, 0.625, 0.5165, 0.125, 0.5164, 0.1117, 0.5164, 0.1117, 0.5165, 0.125, 0.2562, 0.5, 0.312, 0.5, 0.3103, 0.5625, 0.2562, 0.5625, 0.312, 0.5, 0.375, 0.5, 0.3595, 0.5625, 0.3103, 0.5625, 0.31, 0.617, 0.3583, 0.617, 0.3581, 0.625, 0.31, 0.625, 0.2562, 0.617, 0.31, 0.617, 0.31, 0.625, 0.2562, 0.625, 0.4942, 0.4999, 0.5162, 0.4999, 0.5148, 0.5625, 0.4932, 0.5625, 0.5162, 0.4999, 0.625, 0.5, 0.6098, 0.5625, 0.5148, 0.5625, 0.5145, 0.617, 0.6086, 0.617, 0.6084, 0.625, 0.5145, 0.625, 0.493, 0.617, 0.5145, 0.617, 0.5145, 0.625, 0.493, 0.625, 0.4945, 0.8686, 0.5165, 0.8686, 0.5165, 0.8686, 0.4945, 0.8686, 0.5124, 0.0, 0.625, 0.0, 0.625, 0.0625, 0.5159, 0.0625, 0.8694, 0.6383, 0.8191, 0.6383, 0.8191, 0.6383, 0.8694, 0.6383, 0.5127, 0.9944, 0.5124, 1.0, 0.5124, 1.0, 0.5127, 0.9944, 0.4932, 0.5625, 0.5148, 0.5625, 0.5145, 0.617, 0.493, 0.617, 0.5148, 0.5625, 0.6098, 0.5625, 0.6086, 0.617, 0.5145, 0.617, 0.2562, 0.5625, 0.3103, 0.5625, 0.31, 0.617, 0.2562, 0.617, 0.3103, 0.5625, 0.3595, 0.5625, 0.3583, 0.617, 0.31, 0.617, 0.7506, 0.5625, 0.8129, 0.5625, 0.8129, 0.617, 0.7506, 0.617, 0.8694, 0.5625, 0.875, 0.5625, 0.875, 0.617, 0.8694, 0.617, 0.3595, 0.5625, 0.3898, 0.5625, 0.3895, 0.617, 0.3583, 0.617, 0.3898, 0.5625, 0.4332, 0.5625, 0.4332, 0.617, 0.3895, 0.617, 0.6098, 0.5625, 0.6862, 0.5625, 0.6859, 0.617, 0.6086, 0.617, 0.5165, 0.3814, 0.5165, 0.3744, 0.5165, 0.3744, 0.5165, 0.3814, 0.1809, 0.5625, 0.1871, 0.5625, 0.1871, 0.617, 0.1809, 0.617, 0.1871, 0.5625, 0.2494, 0.5625, 0.2494, 0.617, 0.1871, 0.617, 0.3915, 0.125, 0.4332, 0.125, 0.4332, 0.133, 0.3915, 0.133, 0.375, 0.125, 0.3915, 0.125, 0.3915, 0.133, 0.375, 0.133, 0.5165, 0.133, 0.5165, 0.125, 0.5165, 0.125, 0.5165, 0.133, 0.5164, 0.1117, 0.5165, 0.125, 0.5165, 0.125, 0.5164, 0.1117, 0.4932, 0.0625, 0.4826, 0.0, 0.4826, 0.0, 0.4932, 0.0625, 0.5159, 0.0625, 0.625, 0.0625, 0.625, 0.1117, 0.5164, 0.1117, 0.375, 0.0625, 0.3909, 0.0625, 0.3914, 0.1117, 0.375, 0.1117, 0.3909, 0.0625, 0.4304, 0.0625, 0.4326, 0.1117, 0.3914, 0.1117, 0.1871, 0.625, 0.2494, 0.625, 0.2494, 0.6383, 0.1871, 0.6383, 0.1809, 0.625, 0.1871, 0.625, 0.1871, 0.6383, 0.1809, 0.6383, 0.7438, 0.75, 0.7434, 0.6875, 0.7434, 0.6875, 0.7438, 0.75, 0.6084, 0.625, 0.6858, 0.625, 0.6859, 0.6383, 0.6087, 0.6383, 0.3894, 0.625, 0.4332, 0.625, 0.4332, 0.6383, 0.3895, 0.6383, 0.3581, 0.625, 0.3894, 0.625, 0.3895, 0.6383, 0.3584, 0.6383, 0.625, 0.133, 0.5165, 0.133, 0.5165, 0.133, 0.625, 0.133, 0.8129, 0.6383, 0.7506, 0.6383, 0.7506, 0.6383, 0.8129, 0.6383, 0.31, 0.625, 0.3581, 0.625, 0.3584, 0.6383, 0.31, 0.6383, 0.2562, 0.625, 0.31, 0.625, 0.31, 0.6383, 0.2562, 0.6383, 0.5145, 0.625, 0.6084, 0.625, 0.6087, 0.6383, 0.5146, 0.6383, 0.493, 0.625, 0.5145, 0.625, 0.5146, 0.6383, 0.493, 0.6383, 0.8191, 0.6383, 0.8129, 0.6383, 0.8129, 0.6383, 0.8191, 0.6383, 0.1306, 0.625, 0.1809, 0.625, 0.1809, 0.6383, 0.1306, 0.6383, 0.1306, 0.5625, 0.1809, 0.5625, 0.1809, 0.617, 0.1306, 0.617, 0.8129, 0.5625, 0.8191, 0.5625, 0.8191, 0.617, 0.8129, 0.617, 0.8129, 0.617, 0.8191, 0.617, 0.8191, 0.617, 0.8129, 0.617, 0.813, 0.5, 0.8192, 0.5, 0.8191, 0.5625, 0.8129, 0.5625, 0.1306, 0.617, 0.1809, 0.617, 0.1809, 0.625, 0.1306, 0.625, 0.1306, 0.5, 0.1808, 0.5, 0.1809, 0.5625, 0.1306, 0.5625, 0.5165, 0.2555, 0.625, 0.2556, 0.625, 0.3058, 0.5165, 0.3058, 0.5165, 0.3121, 0.5165, 0.3744, 0.5165, 0.3744, 0.5165, 0.3121, 0.1306, 0.6875, 0.1809, 0.6875, 0.1808, 0.75, 0.1306, 0.75, 0.1306, 0.6383, 0.1809, 0.6383, 0.1809, 0.6875, 0.1306, 0.6875, 0.3915, 0.2555, 0.4332, 0.2555, 0.4332, 0.3058, 0.3915, 0.3058, 0.375, 0.2556, 0.3915, 0.2555, 0.3915, 0.3058, 0.375, 0.3058, 0.375, 0.938, 0.3909, 0.9379, 0.3905, 0.9441, 0.375, 0.9442, 0.3909, 0.9379, 0.4304, 0.9379, 0.4273, 0.9441, 0.3905, 0.9441, 0.8129, 0.6875, 0.8191, 0.6875, 0.8192, 0.75, 0.813, 0.75, 0.8129, 0.6383, 0.8191, 0.6383, 0.8191, 0.6875, 0.8129, 0.6875, 0.4945, 0.2499, 0.4945, 0.1875, 0.4945, 0.1875, 0.4945, 0.2499, 0.5159, 0.9379, 0.625, 0.938, 0.625, 0.9442, 0.5155, 0.9441, 0.375, 0.25, 0.3915, 0.2499, 0.3915, 0.2555, 0.375, 0.2556, 0.3915, 0.2499, 0.4332, 0.2498, 0.4332, 0.2555, 0.3915, 0.2555, 0.125, 0.6383, 0.1306, 0.6383, 0.1306, 0.6875, 0.125, 0.6875, 0.125, 0.6875, 0.1306, 0.6875, 0.1306, 0.75, 0.125, 0.75, 0.4945, 0.125, 0.4942, 0.1117, 0.4942, 0.1117, 0.4945, 0.125, 0.5165, 0.2499, 0.625, 0.25, 0.625, 0.2556, 0.5165, 0.2555, 0.125, 0.5, 0.1306, 0.5, 0.1306, 0.5625, 0.125, 0.5625, 0.125, 0.617, 0.1306, 0.617, 0.1306, 0.625, 0.125, 0.625, 0.125, 0.5625, 0.1306, 0.5625, 0.1306, 0.617, 0.125, 0.617, 0.125, 0.625, 0.1306, 0.625, 0.1306, 0.6383, 0.125, 0.6383, 0.8191, 0.617, 0.8694, 0.617, 0.8694, 0.617, 0.8191, 0.617, 0.8191, 0.5625, 0.8694, 0.5625, 0.8694, 0.617, 0.8191, 0.617, 0.7506, 0.6383, 0.7506, 0.625, 0.7506, 0.625, 0.7506, 0.6383, 0.8192, 0.5, 0.8694, 0.5, 0.8694, 0.5625, 0.8191, 0.5625, 0.375, 0.9442, 0.3905, 0.9441, 0.3877, 0.9944, 0.375, 0.9944, 0.3905, 0.9441, 0.4273, 0.9441, 0.4025, 0.9944, 0.3877, 0.9944, 0.8191, 0.6875, 0.8694, 0.6875, 0.8694, 0.75, 0.8192, 0.75, 0.8191, 0.6383, 0.8694, 0.6383, 0.8694, 0.6875, 0.8191, 0.6875, 0.5155, 0.9441, 0.5127, 0.9944, 0.5127, 0.9944, 0.5155, 0.9441, 0.5155, 0.9441, 0.625, 0.9442, 0.625, 0.9944, 0.5127, 0.9944, 0.2494, 0.625, 0.2562, 0.625, 0.2562, 0.6383, 0.2494, 0.6383, 0.6858, 0.625, 0.7433, 0.625, 0.7433, 0.6383, 0.6859, 0.6383, 0.6862, 0.5625, 0.7434, 0.5625, 0.7433, 0.617, 0.6859, 0.617, 0.2494, 0.5625, 0.2562, 0.5625, 0.2562, 0.617, 0.2494, 0.617, 0.2494, 0.617, 0.2562, 0.617, 0.2562, 0.625, 0.2494, 0.625, 0.2491, 0.5, 0.2562, 0.5, 0.2562, 0.5625, 0.2494, 0.5625, 0.6859, 0.617, 0.7433, 0.617, 0.7433, 0.625, 0.6858, 0.625, 0.688, 0.5, 0.7438, 0.5, 0.7434, 0.5625, 0.6862, 0.5625, 0.4945, 0.8129, 0.5165, 0.8129, 0.5165, 0.8686, 0.4945, 0.8686, 0.5165, 0.8129, 0.625, 0.813, 0.625, 0.8688, 0.5165, 0.8686, 0.6862, 0.6875, 0.7434, 0.6875, 0.7438, 0.75, 0.688, 0.75, 0.6859, 0.6383, 0.7433, 0.6383, 0.7434, 0.6875, 0.6862, 0.6875, 0.375, 0.813, 0.3915, 0.8129, 0.3915, 0.8686, 0.375, 0.8688, 0.3915, 0.8129, 0.4332, 0.8129, 0.4332, 0.8686, 0.3915, 0.8686, 0.3915, 0.3744, 0.4332, 0.3744, 0.4332, 0.3814, 0.3915, 0.3814, 0.375, 0.3741, 0.3915, 0.3744, 0.3915, 0.3814, 0.375, 0.3812, 0.2494, 0.6875, 0.2562, 0.6875, 0.2562, 0.75, 0.2491, 0.75, 0.2494, 0.6383, 0.2562, 0.6383, 0.2562, 0.6875, 0.2494, 0.6875, 0.7506, 0.617, 0.7506, 0.625, 0.7506, 0.625, 0.7506, 0.617, 0.4945, 0.3744, 0.5165, 0.3744, 0.5165, 0.3814, 0.4945, 0.3814, 0.4332, 0.3744, 0.4945, 0.3744, 0.4945, 0.3814, 0.4332, 0.3814, 0.4332, 0.8129, 0.4945, 0.8129, 0.4945, 0.8686, 0.4332, 0.8686, 0.4273, 0.9441, 0.4922, 0.9441, 0.4835, 0.9944, 0.4025, 0.9944, 0.4332, 0.2498, 0.4945, 0.2499, 0.4945, 0.2555, 0.4332, 0.2555, 0.4304, 0.9379, 0.4932, 0.9379, 0.4922, 0.9441, 0.4273, 0.9441, 0.4332, 0.2555, 0.4945, 0.2555, 0.4945, 0.3058, 0.4332, 0.3058, 0.4332, 0.625, 0.493, 0.625, 0.493, 0.6383, 0.4332, 0.6383, 0.4304, 0.0625, 0.4932, 0.0625, 0.4942, 0.1117, 0.4326, 0.1117, 0.4332, 0.125, 0.4945, 0.125, 0.4945, 0.133, 0.4332, 0.133, 0.4332, 0.5625, 0.4932, 0.5625, 0.493, 0.617, 0.4332, 0.617, 0.4326, 0.1117, 0.4942, 0.1117, 0.4945, 0.125, 0.4332, 0.125, 0.3997, 0.0, 0.4826, 0.0, 0.4932, 0.0625, 0.4304, 0.0625, 0.4332, 0.617, 0.493, 0.617, 0.493, 0.625, 0.4332, 0.625, 0.4332, 0.4998, 0.4942, 0.4999, 0.4932, 0.5625, 0.4332, 0.5625, 0.4332, 0.3121, 0.4945, 0.3121, 0.4945, 0.3744, 0.4332, 0.3744, 0.4332, 0.3058, 0.4945, 0.3058, 0.4945, 0.3121, 0.4332, 0.3121, 0.4332, 0.8686, 0.4945, 0.8686, 0.4945, 0.8756, 0.4332, 0.8756, 0.4332, 0.7502, 0.4942, 0.7501, 0.4945, 0.8129, 0.4332, 0.8129, 0.4025, 0.9944, 0.4835, 0.9944, 0.4826, 1.0, 0.3997, 1.0, 0.4332, 0.8756, 0.4945, 0.8756, 0.4932, 0.9379, 0.4304, 0.9379, 0.4332, 0.6875, 0.4932, 0.6875, 0.4942, 0.7501, 0.4332, 0.7502, 0.4332, 0.6383, 0.493, 0.6383, 0.4932, 0.6875, 0.4332, 0.6875, 0.4332, 0.4371, 0.4945, 0.4371, 0.4942, 0.4999, 0.4332, 0.4998, 0.4332, 0.3814, 0.4945, 0.3814, 0.4945, 0.4371, 0.4332, 0.4371, 0.4332, 0.1875, 0.4945, 0.1875, 0.4945, 0.2499, 0.4332, 0.2498, 0.4332, 0.133, 0.4945, 0.133, 0.4945, 0.1875, 0.4332, 0.1875, 0.7433, 0.6383, 0.7506, 0.6383, 0.7506, 0.6875, 0.7434, 0.6875, 0.7434, 0.6875, 0.7506, 0.6875, 0.7509, 0.75, 0.7438, 0.75, 0.5165, 0.8686, 0.625, 0.8688, 0.625, 0.8759, 0.5165, 0.8756, 0.7438, 0.5, 0.7509, 0.5, 0.7506, 0.5625, 0.7434, 0.5625, 0.7433, 0.617, 0.7506, 0.617, 0.7506, 0.625, 0.7433, 0.625, 0.7434, 0.5625, 0.7506, 0.5625, 0.7506, 0.617, 0.7433, 0.617, 0.7433, 0.625, 0.7506, 0.625, 0.7506, 0.6383, 0.7433, 0.6383, 0.5165, 0.3744, 0.625, 0.3741, 0.625, 0.3812, 0.5165, 0.3814, 0.7506, 0.5625, 0.7506, 0.617, 0.7506, 0.617, 0.7506, 0.5625, 0.7433, 0.625, 0.7433, 0.617, 0.7433, 0.617, 0.7433, 0.625, 0.7434, 0.5625, 0.7438, 0.5, 0.7438, 0.5, 0.7434, 0.5625, 0.625, 0.8759, 0.5165, 0.8756, 0.5165, 0.8756, 0.625, 0.8759, 0.5165, 0.8756, 0.5165, 0.8686, 0.5165, 0.8686, 0.5165, 0.8756, 0.7433, 0.6383, 0.7433, 0.625, 0.7433, 0.625, 0.7433, 0.6383, 0.7509, 0.5, 0.7506, 0.5625, 0.7506, 0.5625, 0.7509, 0.5, 0.5165, 0.8686, 0.625, 0.8688, 0.625, 0.8688, 0.5165, 0.8686, 0.7433, 0.617, 0.7434, 0.5625, 0.7434, 0.5625, 0.7433, 0.617, 0.5165, 0.3744, 0.625, 0.3741, 0.625, 0.3741, 0.5165, 0.3744, 0.8694, 0.617, 0.875, 0.617, 0.875, 0.625, 0.8694, 0.625, 0.7506, 0.617, 0.8129, 0.617, 0.8129, 0.625, 0.7506, 0.625, 0.5164, 0.1117, 0.625, 0.1117, 0.625, 0.125, 0.5165, 0.125, 0.5165, 0.125, 0.625, 0.125, 0.625, 0.133, 0.5165, 0.133, 0.8694, 0.625, 0.875, 0.625, 0.875, 0.6383, 0.8694, 0.6383, 0.7506, 0.625, 0.8129, 0.625, 0.8129, 0.6383, 0.7506, 0.6383, 0.8129, 0.625, 0.8191, 0.625, 0.8191, 0.6383, 0.8129, 0.6383, 0.8129, 0.617, 0.8191, 0.617, 0.8191, 0.625, 0.8129, 0.625, 0.8191, 0.625, 0.8694, 0.625, 0.8694, 0.6383, 0.8191, 0.6383, 0.8191, 0.617, 0.8694, 0.617, 0.8694, 0.625, 0.8191, 0.625, 0.8694, 0.617, 0.875, 0.617, 0.875, 0.617, 0.8694, 0.617, 0.875, 0.6383, 0.8694, 0.6383, 0.8694, 0.6383, 0.875, 0.6383, 0.5164, 0.1117, 0.625, 0.1117, 0.625, 0.1117, 0.5164, 0.1117, 0.7506, 0.617, 0.8129, 0.617, 0.8129, 0.617, 0.7506, 0.617, 0.4945, 0.133, 0.5165, 0.133, 0.5165, 0.1875, 0.4945, 0.1875, 0.4945, 0.1875, 0.5165, 0.1875, 0.5165, 0.2499, 0.4945, 0.2499, 0.4945, 0.8756, 0.5165, 0.8756, 0.5159, 0.9379, 0.4932, 0.9379, 0.4835, 0.9944, 0.5127, 0.9944, 0.5124, 1.0, 0.4826, 1.0, 0.4945, 0.8686, 0.5165, 0.8686, 0.5165, 0.8756, 0.4945, 0.8756, 0.4945, 0.3058, 0.5165, 0.3058, 0.5165, 0.3121, 0.4945, 0.3121, 0.4945, 0.3121, 0.5165, 0.3121, 0.5165, 0.3744, 0.4945, 0.3744, 0.4826, 0.0, 0.5124, 0.0, 0.5159, 0.0625, 0.4932, 0.0625, 0.4942, 0.1117, 0.5164, 0.1117, 0.5165, 0.125, 0.4945, 0.125, 0.4945, 0.125, 0.5165, 0.125, 0.5165, 0.133, 0.4945, 0.133, 0.4932, 0.0625, 0.5159, 0.0625, 0.5164, 0.1117, 0.4942, 0.1117, 0.4945, 0.2555, 0.5165, 0.2555, 0.5165, 0.3058, 0.4945, 0.3058, 0.4932, 0.9379, 0.5159, 0.9379, 0.5155, 0.9441, 0.4922, 0.9441, 0.4945, 0.2499, 0.5165, 0.2499, 0.5165, 0.2555, 0.4945, 0.2555, 0.4922, 0.9441, 0.5155, 0.9441, 0.5127, 0.9944, 0.4835, 0.9944, 0.4945, 0.3121, 0.4945, 0.3058, 0.4945, 0.3058, 0.4945, 0.3121, 0.4835, 0.9944, 0.4922, 0.9441, 0.4922, 0.9441, 0.4835, 0.9944, 0.5165, 0.133, 0.5165, 0.1875, 0.5165, 0.1875, 0.5165, 0.133, 0.5159, 0.0625, 0.5164, 0.1117, 0.5164, 0.1117, 0.5159, 0.0625, 0.4945, 0.8756, 0.4945, 0.8686, 0.4945, 0.8686, 0.4945, 0.8756, 0.5165, 0.2499, 0.5165, 0.2555, 0.5165, 0.2555, 0.5165, 0.2499, 0.5159, 0.9379, 0.5155, 0.9441, 0.5155, 0.9441, 0.5159, 0.9379, 0.4945, 0.2555, 0.4945, 0.2499, 0.4945, 0.2499, 0.4945, 0.2555, 0.4922, 0.9441, 0.4932, 0.9379, 0.4932, 0.9379, 0.4922, 0.9441, 0.5165, 0.1875, 0.5165, 0.2499, 0.5165, 0.2499, 0.5165, 0.1875, 0.4826, 1.0, 0.4835, 0.9944, 0.4835, 0.9944, 0.4826, 1.0, 0.4945, 0.3058, 0.4945, 0.2555, 0.4945, 0.2555, 0.4945, 0.3058, 0.4932, 0.9379, 0.4945, 0.8756, 0.4945, 0.8756, 0.4932, 0.9379, 0.5165, 0.3744, 0.4945, 0.3744, 0.4945, 0.3744, 0.5165, 0.3744, 0.4942, 0.1117, 0.4932, 0.0625, 0.4932, 0.0625, 0.4942, 0.1117, 0.4945, 0.133, 0.4945, 0.125, 0.4945, 0.125, 0.4945, 0.133, 0.5165, 0.3058, 0.5165, 0.3121, 0.5165, 0.3121, 0.5165, 0.3058])
me_cube_001.materials.append(mat_material_001)
me_cube_001.materials.append(mat_material_002)
me_cube_001.materials.append(mat_material_003)
me_cube_001.materials.append(mat_material_004)
me_cube_001.materials.append(mat_material_005)
me_cube_001.update()
me_cube_002 = bpy.data.meshes.new('Cube.002')
me_cube_002.from_pydata([(-0.5, -0.5, -0.5), (-0.5, -0.5, 0.5), (-0.5, 0.5, -0.5), (-0.5, 0.5, 0.5), (0.5, -0.5, -0.5), (0.5, -0.5, 0.5), (0.5, 0.5, -0.5), (0.5, 0.5, 0.5), (-0.6096, 9.313e-10, -0.6096), (-0.6096, -0.6096, -1.863e-09), (-0.6096, -6.519e-09, 0.6096), (-0.6096, 0.6096, -2.794e-09), (1.583e-08, 0.6096, -0.6096), (-5.588e-09, 0.6096, 0.6096), (0.6096, 0.6096, -2.794e-09), (0.6096, -1.676e-08, -0.6096), (0.6096, -1.863e-09, 0.6096), (0.6096, -0.6096, -2.794e-09), (-1.211e-08, -0.6096, -0.6096), (-9.313e-10, -0.6096, 0.6096), (-0.8395, -1.211e-08, 5.588e-09), (9.313e-09, 0.8395, 4.657e-09), (0.8395, -1.304e-08, 5.588e-09), (-9.313e-09, -0.8395, 4.657e-09), (0.0, -5.588e-09, -0.8395), (-9.313e-10, -1.397e-08, 0.8395)], [], [(0, 9, 20, 8), (9, 1, 10, 20), (20, 10, 3, 11), (8, 20, 11, 2), (2, 11, 21, 12), (11, 3, 13, 21), (21, 13, 7, 14), (12, 21, 14, 6), (6, 14, 22, 15), (14, 7, 16, 22), (22, 16, 5, 17), (15, 22, 17, 4), (4, 17, 23, 18), (17, 5, 19, 23), (23, 19, 1, 9), (18, 23, 9, 0), (2, 12, 24, 8), (12, 6, 15, 24), (24, 15, 4, 18), (8, 24, 18, 0), (7, 13, 25, 16), (13, 3, 10, 25), (25, 10, 1, 19), (16, 25, 19, 5)])
_uv = me_cube_002.uv_layers.new(name='UVMap')
_uv.uv.foreach_set('vector', [0.375, 0.0, 0.5, 0.0, 0.5, 0.125, 0.375, 0.125, 0.5, 0.0, 0.625, 0.0, 0.625, 0.125, 0.5, 0.125, 0.5, 0.125, 0.625, 0.125, 0.625, 0.25, 0.5, 0.25, 0.375, 0.125, 0.5, 0.125, 0.5, 0.25, 0.375, 0.25, 0.375, 0.25, 0.5, 0.25, 0.5, 0.375, 0.375, 0.375, 0.5, 0.25, 0.625, 0.25, 0.625, 0.375, 0.5, 0.375, 0.5, 0.375, 0.625, 0.375, 0.625, 0.5, 0.5, 0.5, 0.375, 0.375, 0.5, 0.375, 0.5, 0.5, 0.375, 0.5, 0.375, 0.5, 0.5, 0.5, 0.5, 0.625, 0.375, 0.625, 0.5, 0.5, 0.625, 0.5, 0.625, 0.625, 0.5, 0.625, 0.5, 0.625, 0.625, 0.625, 0.625, 0.75, 0.5, 0.75, 0.375, 0.625, 0.5, 0.625, 0.5, 0.75, 0.375, 0.75, 0.375, 0.75, 0.5, 0.75, 0.5, 0.875, 0.375, 0.875, 0.5, 0.75, 0.625, 0.75, 0.625, 0.875, 0.5, 0.875, 0.5, 0.875, 0.625, 0.875, 0.625, 1.0, 0.5, 1.0, 0.375, 0.875, 0.5, 0.875, 0.5, 1.0, 0.375, 1.0, 0.125, 0.5, 0.25, 0.5, 0.25, 0.625, 0.125, 0.625, 0.25, 0.5, 0.375, 0.5, 0.375, 0.625, 0.25, 0.625, 0.25, 0.625, 0.375, 0.625, 0.375, 0.75, 0.25, 0.75, 0.125, 0.625, 0.25, 0.625, 0.25, 0.75, 0.125, 0.75, 0.625, 0.5, 0.75, 0.5, 0.75, 0.625, 0.625, 0.625, 0.75, 0.5, 0.875, 0.5, 0.875, 0.625, 0.75, 0.625, 0.75, 0.625, 0.875, 0.625, 0.875, 0.75, 0.75, 0.75, 0.625, 0.625, 0.75, 0.625, 0.75, 0.75, 0.625, 0.75])
me_cube_002.materials.append(mat_material)
me_cube_002.update()

# ---- objects
ob_cube = bpy.data.objects.new('Cube', me_cube_001)
ob_cube_001 = bpy.data.objects.new('Cube.001', me_cube_002)

# ---- transforms, parenting, visibility, modifiers, constraints
ob_cube.location = (0.0, 0.0, 0.0)
ob_cube.scale = (1.0, 1.0, 0.8335)
ob_cube_001.location = (-1.073, 0.0, 0.4899)
ob_cube_001.rotation_euler = (0.0, -0.2649, 0.0)
ob_cube_001.scale = (0.3219, 0.1248, 0.2059)

# ---- collection membership
col_collection.objects.link(ob_cube)
col_collection.objects.link(ob_cube_001)

# ---- scene / render settings (as saved in the file)
scene.frame_start = 1; scene.frame_end = 250; scene.frame_set(1)
scene.render.engine = 'BLENDER_EEVEE_NEXT'
scene.cycles.sampling_pattern = 'TABULATED_SOBOL'
scene.view_settings.view_transform = 'Filmic'
bpy.context.view_layer.update()

# ---- added for rendering (the .blend has no active camera and no usable light): camera, sun
cam_auto = bpy.data.cameras.new('AutoCamera')
cam_auto.lens = 50.0
cam_auto.sensor_width = 36.0
cam_auto.clip_end = 1000.0
ob_auto_camera = bpy.data.objects.new('AutoCamera', cam_auto)
scene.collection.objects.link(ob_auto_camera)
ob_auto_camera.location = (3.35228, -4.2191, 2.98875)
ob_auto_camera.rotation_euler = (1.09748, -7.21219e-08, 0.694738)
scene.camera = ob_auto_camera
light_auto_sun = bpy.data.lights.new('AutoSun', 'SUN')
light_auto_sun.energy = 3.0
light_auto_sun.angle = 0.0523599
ob_auto_sun = bpy.data.objects.new('AutoSun', light_auto_sun)
scene.collection.objects.link(ob_auto_sun)
ob_auto_sun.rotation_euler = (0.872665, 0.174533, 0.523599)
bpy.context.view_layer.update()
